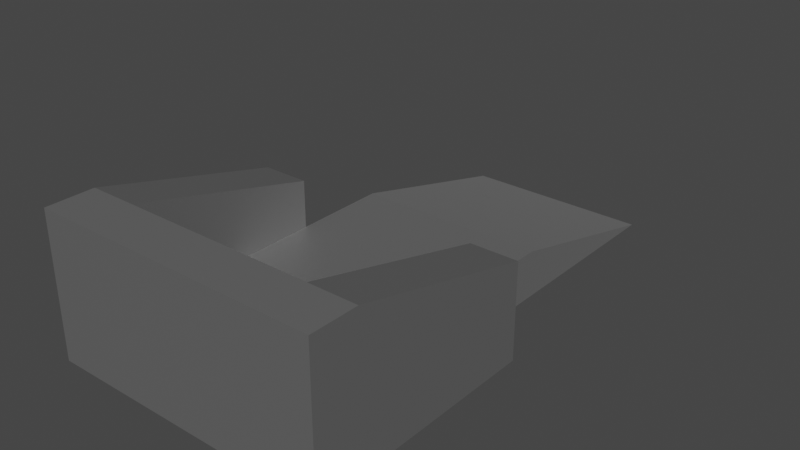 # Source: BodyRamp.blend  (saved by Blender 3.5.10; exported with 4.5.12 LTS)
import bpy
from mathutils import Matrix  # noqa: F401  (used for matrix-valued properties, if any)

bpy.ops.wm.read_factory_settings(use_empty=True)
scene = bpy.context.scene
scene.name = 'Scene'

# ---- collections
col_test_car = bpy.data.collections.new('Test Car'); scene.collection.children.link(col_test_car)

# ---- materials (node trees are filled in below, after node groups)
mat_metal_001 = bpy.data.materials.new('Metal.001')
mat_metal_001.use_transparent_shadow = False
mat_darkmetal_001 = bpy.data.materials.new('DarkMetal.001')
mat_darkmetal_001.use_transparent_shadow = False

# ---- material node trees
mat_metal_001.use_nodes = True; mat_metal_001.node_tree.nodes.clear()
_N = mat_metal_001.node_tree.nodes; _L = mat_metal_001.node_tree.links
n0 = _N.new('ShaderNodeBsdfPrincipled'); n0.name = 'Principled BSDF'; n0.location = (10, 300)
n0.distribution = 'GGX'
n0.subsurface_method = 'RANDOM_WALK_SKIN'
n0.inputs[1].default_value = 1.0
n0.inputs[3].default_value = 1.45
n0.inputs[27].default_value = (0.0, 0.0, 0.0, 1.0)
n0.inputs[28].default_value = 1.0
n1 = _N.new('ShaderNodeOutputMaterial'); n1.name = 'Material Output'; n1.location = (300, 300)
_L.new(n0.outputs[0], n1.inputs[0])
n1.is_active_output = True
mat_darkmetal_001.use_nodes = True; mat_darkmetal_001.node_tree.nodes.clear()
_N = mat_darkmetal_001.node_tree.nodes; _L = mat_darkmetal_001.node_tree.links
n0 = _N.new('ShaderNodeBsdfPrincipled'); n0.name = 'Principled BSDF'; n0.location = (10, 300)
n0.distribution = 'GGX'
n0.subsurface_method = 'RANDOM_WALK_SKIN'
n0.inputs[0].default_value = (0.1237, 0.1237, 0.1237, 1.0)
n0.inputs[3].default_value = 1.45
n0.inputs[27].default_value = (0.0, 0.0, 0.0, 1.0)
n0.inputs[28].default_value = 1.0
n1 = _N.new('ShaderNodeOutputMaterial'); n1.name = 'Material Output'; n1.location = (300, 300)
_L.new(n0.outputs[0], n1.inputs[0])
n1.is_active_output = True

# ---- world
world_world = bpy.data.worlds.new('World'); scene.world = world_world
world_world.use_nodes = True; world_world.node_tree.nodes.clear()
_N = world_world.node_tree.nodes; _L = world_world.node_tree.links
n0 = _N.new('ShaderNodeOutputWorld'); n0.name = 'World Output'; n0.location = (300, 300)
n1 = _N.new('ShaderNodeBackground'); n1.name = 'Background'; n1.location = (10, 300)
n1.inputs[0].default_value = (0.05088, 0.05088, 0.05088, 1.0)
_L.new(n1.outputs[0], n0.inputs[0])
n0.is_active_output = True
world_world.color = (0.05088, 0.05088, 0.05088)
world_world.use_sun_shadow = False
world_world.sun_shadow_jitter_overblur = 0.0

# ---- meshes
me_cube = bpy.data.meshes.new('Cube')
me_cube.from_pydata([(-2.0, 0.0, -2.0), (-2.0, 0.0, 1.0), (-2.0, 1.0, -2.0), (-2.0, 1.0, 1.0), (2.0, 0.0, -2.0), (2.0, 0.0, 1.0), (2.0, 1.0, -2.0), (2.0, 1.0, 1.0), (-2.0, 0.0, -1.0), (-2.0, 1.0, -1.0), (2.0, 1.0, -1.0), (2.0, 0.0, -1.0), (-2.0, 7.0, -1.0), (-2.0, 7.0, -2.0), (2.0, 7.0, -2.0), (2.0, 7.0, -1.0), (-2.0, 11.0, -2.0), (2.0, 11.0, -2.0), (-3.0, 1.0, -2.0), (-3.0, 0.0, -2.0), (-3.0, 0.0, -1.0), (-3.0, 0.0, 1.0), (-3.0, 1.0, 1.0), (-3.0, 1.0, -1.0), (3.0, 1.0, -1.0), (3.0, 1.0, -2.0), (3.0, 0.0, -2.0), (3.0, 1.0, 1.0), (3.0, 0.0, 1.0), (3.0, 0.0, -1.0), (-2.0, 5.0, -1.0), (-2.0, 5.0, -2.0), (2.0, 5.0, -1.0), (2.0, 5.0, -2.0), (-2.0, 5.0, 0.0), (2.0, 5.0, 0.0), (-3.0, 5.0, -1.0), (-3.0, 5.0, -2.0), (3.0, 5.0, -1.0), (3.0, 5.0, -2.0), (-3.0, 5.0, 0.0), (3.0, 5.0, 0.0)], [], [(22, 3, 34, 40), (9, 3, 7, 10), (11, 4, 26, 29), (11, 5, 1, 8), (2, 6, 4, 0), (7, 3, 1, 5), (4, 11, 8, 0), (1, 3, 22, 21), (9, 10, 15, 12), (0, 8, 20, 19), (15, 14, 17), (2, 9, 12, 13), (10, 6, 14, 15), (6, 2, 13, 14), (13, 12, 16), (12, 15, 17, 16), (14, 13, 16, 17), (20, 21, 22, 23), (24, 27, 28, 29), (25, 24, 29, 26), (19, 20, 23, 18), (6, 10, 32, 33), (27, 24, 38, 41), (2, 0, 19, 18), (4, 6, 25, 26), (18, 23, 36, 37), (8, 1, 21, 20), (7, 5, 28, 27), (5, 11, 29, 28), (33, 32, 38, 39), (34, 30, 36, 40), (30, 31, 37, 36), (32, 35, 41, 38), (3, 9, 30, 34), (2, 18, 37, 31), (9, 2, 31, 30), (24, 25, 39, 38), (10, 7, 35, 32), (7, 27, 41, 35), (25, 6, 33, 39), (23, 22, 40, 36)])
me_cube.polygons.foreach_set('material_index', [1, 1, 1, 1, 1, 1, 1, 1, 0, 1, 0, 0, 0, 0, 0, 0, 0, 1, 1, 1, 1, 1, 1, 1, 1, 1, 1, 1, 1, 1, 1, 1, 1, 1, 1, 1, 1, 1, 1, 1, 1])
_uv = me_cube.uv_layers.new(name='UVMap')
_uv.uv.foreach_set('vector', [0.875, 0.5, 0.875, 0.5, 0.875, 0.5, 0.875, 0.5, 0.4375, 0.25, 0.625, 0.25, 0.625, 0.5, 0.4375, 0.5, 0.4375, 0.75, 0.375, 0.75, 0.375, 0.75, 0.4375, 0.75, 0.4375, 0.75, 0.625, 0.75, 0.625, 1.0, 0.4375, 1.0, 0.125, 0.5, 0.375, 0.5, 0.375, 0.75, 0.125, 0.75, 0.625, 0.5, 0.875, 0.5, 0.875, 0.75, 0.625, 0.75, 0.375, 0.75, 0.4375, 0.75, 0.4375, 1.0, 0.375, 1.0, 0.875, 0.75, 0.875, 0.5, 0.875, 0.5, 0.875, 0.75, 0.4375, 0.25, 0.4375, 0.5, 0.4375, 0.5, 0.4375, 0.25, 0.375, 1.0, 0.4375, 1.0, 0.4375, 1.0, 0.375, 1.0, 0.4375, 0.5, 0.375, 0.5, 0.4375, 0.5, 0.375, 0.25, 0.4375, 0.25, 0.4375, 0.25, 0.375, 0.25, 0.4375, 0.5, 0.375, 0.5, 0.375, 0.5, 0.4375, 0.5, 0.375, 0.5, 0.125, 0.5, 0.125, 0.5, 0.375, 0.5, 0.375, 0.25, 0.4375, 0.25, 0.375, 0.25, 0.4375, 0.25, 0.4375, 0.5, 0.4375, 0.5, 0.4375, 0.25, 0.375, 0.5, 0.125, 0.5, 0.125, 0.5, 0.375, 0.5, 0.4375, 0.0, 0.625, 0.0, 0.625, 0.25, 0.4375, 0.25, 0.4375, 0.5, 0.625, 0.5, 0.625, 0.75, 0.4375, 0.75, 0.375, 0.5, 0.4375, 0.5, 0.4375, 0.75, 0.375, 0.75, 0.375, 0.0, 0.4375, 0.0, 0.4375, 0.25, 0.375, 0.25, 0.375, 0.5, 0.4375, 0.5, 0.4375, 0.5, 0.375, 0.5, 0.625, 0.5, 0.4375, 0.5, 0.4375, 0.5, 0.625, 0.5, 0.125, 0.5, 0.125, 0.75, 0.125, 0.75, 0.125, 0.5, 0.375, 0.75, 0.375, 0.5, 0.375, 0.5, 0.375, 0.75, 0.375, 0.25, 0.4375, 0.25, 0.4375, 0.25, 0.375, 0.25, 0.4375, 1.0, 0.625, 1.0, 0.625, 1.0, 0.4375, 1.0, 0.625, 0.5, 0.625, 0.75, 0.625, 0.75, 0.625, 0.5, 0.625, 0.75, 0.4375, 0.75, 0.4375, 0.75, 0.625, 0.75, 0.375, 0.5, 0.4375, 0.5, 0.4375, 0.5, 0.375, 0.5, 0.625, 0.25, 0.4375, 0.25, 0.4375, 0.25, 0.625, 0.25, 0.4375, 0.25, 0.375, 0.25, 0.375, 0.25, 0.4375, 0.25, 0.4375, 0.5, 0.625, 0.5, 0.625, 0.5, 0.4375, 0.5, 0.625, 0.25, 0.4375, 0.25, 0.4375, 0.25, 0.625, 0.25, 0.125, 0.5, 0.125, 0.5, 0.125, 0.5, 0.125, 0.5, 0.4375, 0.25, 0.375, 0.25, 0.375, 0.25, 0.4375, 0.25, 0.4375, 0.5, 0.375, 0.5, 0.375, 0.5, 0.4375, 0.5, 0.4375, 0.5, 0.625, 0.5, 0.625, 0.5, 0.4375, 0.5, 0.625, 0.5, 0.625, 0.5, 0.625, 0.5, 0.625, 0.5, 0.375, 0.5, 0.375, 0.5, 0.375, 0.5, 0.375, 0.5, 0.4375, 0.25, 0.625, 0.25, 0.625, 0.25, 0.4375, 0.25])
me_cube.materials.append(mat_metal_001)
me_cube.materials.append(mat_darkmetal_001)
me_cube.update()

# ---- objects
ob_upgraderamp = bpy.data.objects.new('UpgradeRamp', me_cube)

# ---- transforms, parenting, visibility, modifiers, constraints
ob_upgraderamp.location = (0.0, -4.0, 2.0)

# ---- collection membership
scene.collection.objects.link(ob_upgraderamp)

# ---- scene / render settings (as saved in the file)
scene.frame_start = 1; scene.frame_end = 250; scene.frame_set(1)
scene.render.engine = 'BLENDER_EEVEE_NEXT'
scene.cycles.sampling_pattern = 'TABULATED_SOBOL'
scene.cycles.use_light_tree = False
scene.view_settings.view_transform = 'Filmic'
bpy.context.view_layer.update()

# ---- added for rendering (the .blend has no active camera and no usable light): camera, sun
cam_auto = bpy.data.cameras.new('AutoCamera')
cam_auto.lens = 50.0
cam_auto.sensor_width = 36.0
cam_auto.clip_end = 1000.0
ob_auto_camera = bpy.data.objects.new('AutoCamera', cam_auto)
scene.collection.objects.link(ob_auto_camera)
ob_auto_camera.location = (11.9207, -12.8048, 11.0365)
ob_auto_camera.rotation_euler = (1.09748, -7.21219e-08, 0.694738)
scene.camera = ob_auto_camera
light_auto_sun = bpy.data.lights.new('AutoSun', 'SUN')
light_auto_sun.energy = 3.0
light_auto_sun.angle = 0.0523599
ob_auto_sun = bpy.data.objects.new('AutoSun', light_auto_sun)
scene.collection.objects.link(ob_auto_sun)
ob_auto_sun.rotation_euler = (0.872665, 0.174533, 0.523599)
bpy.context.view_layer.update()
